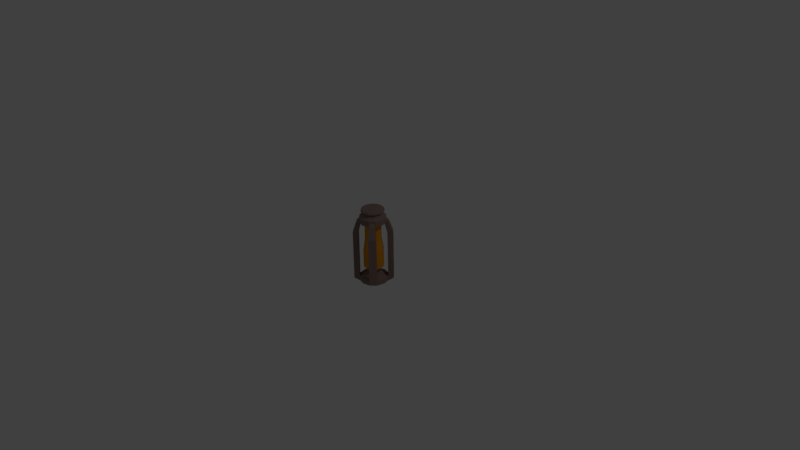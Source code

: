 # Source: lantern.blend  (saved by Blender 2.77.0; exported with 4.5.12 LTS)
import bpy
from mathutils import Matrix  # noqa: F401  (used for matrix-valued properties, if any)

bpy.ops.wm.read_factory_settings(use_empty=True)
scene = bpy.context.scene
scene.name = 'Scene'

# ---- collections
col_collection_1 = bpy.data.collections.new('Collection 1'); scene.collection.children.link(col_collection_1)

# ---- materials (node trees are filled in below, after node groups)
mat_gray = bpy.data.materials.new('gray')
mat_gray.alpha_threshold = 0.0
mat_gray.use_transparent_shadow = False
mat_gray.diffuse_color = (0.2598, 0.1803, 0.1576, 1.0)
mat_gray.roughness = 0.5
mat_orange = bpy.data.materials.new('orange')
mat_orange.alpha_threshold = 0.0
mat_orange.use_transparent_shadow = False
mat_orange.diffuse_color = (0.8, 0.3154, 0.005174, 1.0)
mat_orange.roughness = 0.5

# ---- material node trees

# ---- world
world_world = bpy.data.worlds.new('World'); scene.world = world_world
world_world.color = (0.05088, 0.05088, 0.05088)
world_world.use_sun_shadow = False
world_world.sun_shadow_jitter_overblur = 0.0
world_world.cycles.sampling_method = 'MANUAL'

# ---- cameras
cam_camera = bpy.data.cameras.new('Camera')
cam_camera.clip_end = 100.0
cam_camera.lens = 35.0
cam_camera.sensor_width = 32.0
cam_camera.sensor_height = 18.0
cam_camera.ortho_scale = 7.314
cam_camera.dof.focus_distance = 0.0
cam_camera.dof.aperture_fstop = 128.0

# ---- lights
light_lamp = bpy.data.lights.new('Lamp', 'POINT')
light_lamp.transmission_factor = 0.0
light_lamp.cutoff_distance = 30.0
light_lamp.energy = 100.0
light_lamp.shadow_buffer_clip_start = 1.001
light_lamp.shadow_soft_size = 0.1
light_lamp.shadow_maximum_resolution = 0.006
light_lamp.use_absolute_resolution = True

# ---- meshes
me_cylinder = bpy.data.meshes.new('Cylinder')
me_cylinder.from_pydata([(0.0, 1.0, -1.0), (0.0, 1.0, 0.5428), (0.5, 0.866, -1.0), (0.5, 0.866, 0.5428), (0.866, 0.5, -1.0), (0.866, 0.5, 0.5428), (1.0, -4.371e-08, -1.0), (1.0, -4.371e-08, 0.5428), (0.866, -0.5, -1.0), (0.866, -0.5, 0.5428), (0.5, -0.866, -1.0), (0.5, -0.866, 0.5428), (1.51e-07, -1.0, -1.0), (1.51e-07, -1.0, 0.5428), (-0.5, -0.866, -1.0), (-0.5, -0.866, 0.5428), (-0.866, -0.5, -1.0), (-0.866, -0.5, 0.5428), (-1.0, -4.649e-07, -1.0), (-1.0, -4.649e-07, 0.5428), (-0.866, 0.5, -1.0), (-0.866, 0.5, 0.5428), (-0.5, 0.866, -1.0), (-0.5, 0.866, 0.5428), (0.3889, 0.6736, 1.14), (-4.587e-09, 0.7778, 1.14), (0.6736, 0.3889, 1.14), (0.7778, -6.412e-08, 1.14), (0.6736, -0.3889, 1.14), (0.3889, -0.6736, 1.14), (1.129e-07, -0.7778, 1.14), (-0.3889, -0.6736, 1.14), (-0.6736, -0.3889, 1.14), (-0.7778, -3.917e-07, 1.14), (-0.6736, 0.3889, 1.14), (-0.3889, 0.6736, 1.14), (0.2411, 0.4176, 2.406), (-1.611e-08, 0.4822, 2.406), (0.4176, 0.2411, 2.406), (0.4822, -1.002e-07, 2.406), (0.4176, -0.2411, 2.406), (0.2411, -0.4176, 2.406), (5.669e-08, -0.4822, 2.406), (-0.2411, -0.4176, 2.406), (-0.4176, -0.2411, 2.406), (-0.4822, -3.033e-07, 2.406), (-0.4176, 0.2411, 2.406), (-0.2411, 0.4176, 2.406), (0.2411, 0.4176, 3.614), (-4.547e-08, 0.4822, 3.614), (0.4176, 0.2411, 3.614), (0.4822, -1.002e-07, 3.614), (0.4176, -0.2411, 3.614), (0.2411, -0.4176, 3.614), (2.734e-08, -0.4822, 3.614), (-0.2411, -0.4176, 3.614), (-0.4176, -0.2411, 3.614), (-0.4822, -3.033e-07, 3.614), (-0.4176, 0.2411, 3.614), (-0.2411, 0.4176, 3.614), (0.7692, 1.135, 0.5428), (1.135, 0.7692, 0.5428), (1.135, -0.7692, 0.5428), (0.7692, -1.135, 0.5428), (-0.7692, -1.135, 0.5428), (-1.135, -0.7692, 0.5428), (-1.135, 0.7692, 0.5428), (-0.7692, 1.135, 0.5428), (0.866, 0.5, 16.2), (0.5, 0.866, 16.2), (0.5, -0.866, 16.2), (0.866, -0.5, 16.2), (-0.866, -0.5, 16.2), (-0.5, -0.866, 16.2), (-0.5, 0.866, 16.2), (-0.866, 0.5, 16.2), (1.135, 0.7692, 16.2), (0.7692, 1.135, 16.2), (0.7692, -1.135, 16.2), (1.135, -0.7692, 16.2), (-1.135, -0.7692, 16.2), (-0.7692, -1.135, 16.2), (-0.7692, 1.135, 16.2), (-1.135, 0.7692, 16.2), (0.6866, 0.3964, 20.08), (0.3964, 0.6866, 20.08), (0.3964, -0.6866, 20.08), (0.6866, -0.3964, 20.08), (-0.6866, -0.3964, 20.08), (-0.3964, -0.6866, 20.08), (-0.3964, 0.6866, 20.08), (-0.6866, 0.3964, 20.08), (0.9, 0.6098, 20.08), (0.6098, 0.9, 20.08), (0.6098, -0.9, 20.08), (0.9, -0.6098, 20.08), (-0.9, -0.6098, 20.08), (-0.6098, -0.9, 20.08), (-0.6098, 0.9, 20.08), (-0.9, 0.6098, 20.08), (0.3497, 0.6058, 4.028), (-4.753e-08, 0.6995, 4.028), (0.6058, 0.3497, 4.028), (0.6995, -8.039e-08, 4.028), (0.6058, -0.3497, 4.028), (0.3497, -0.6058, 4.028), (5.809e-08, -0.6995, 4.028), (-0.3497, -0.6058, 4.028), (-0.6058, -0.3497, 4.028), (-0.6995, -3.75e-07, 4.028), (-0.6058, 0.3497, 4.028), (-0.3497, 0.6058, 4.028), (0.3497, 0.6058, 10.05), (-1.191e-07, 0.6995, 10.05), (0.6058, 0.3497, 10.05), (0.6995, -8.039e-08, 10.05), (0.6058, -0.3497, 10.05), (0.3497, -0.6058, 10.05), (-1.344e-08, -0.6995, 10.05), (-0.3497, -0.6058, 10.05), (-0.6058, -0.3497, 10.05), (-0.6995, -3.75e-07, 10.05), (-0.6058, 0.3497, 10.05), (-0.3497, 0.6058, 10.05), (0.2852, 0.4939, 13.99), (-1.177e-07, 0.5703, 13.99), (0.4939, 0.2852, 13.99), (0.5703, -8.847e-08, 13.99), (0.4939, -0.2852, 13.99), (0.2852, -0.4939, 13.99), (-3.16e-08, -0.5703, 13.99), (-0.2852, -0.4939, 13.99), (-0.4939, -0.2852, 13.99), (-0.5703, -3.287e-07, 13.99), (-0.4939, 0.2852, 13.99), (-0.2852, 0.4939, 13.99), (0.2852, 0.4939, 18.94), (-1.177e-07, 0.5703, 18.94), (0.4939, 0.2852, 18.94), (0.5703, -8.847e-08, 18.94), (0.4939, -0.2852, 18.94), (0.2852, -0.4939, 18.94), (-3.16e-08, -0.5703, 18.94), (-0.2852, -0.4939, 18.94), (-0.4939, -0.2852, 18.94), (-0.5703, -3.287e-07, 18.94), (-0.4939, 0.2852, 18.94), (-0.2852, 0.4939, 18.94), (0.3056, 0.5294, 19.32), (-9.37e-08, 0.6113, 19.32), (0.5294, 0.3056, 19.32), (0.6113, -8.466e-08, 19.32), (0.5294, -0.3056, 19.32), (0.3056, -0.5294, 19.32), (-1.398e-09, -0.6113, 19.32), (-0.3056, -0.5294, 19.32), (-0.5294, -0.3056, 19.32), (-0.6113, -3.421e-07, 19.32), (-0.5294, 0.3056, 19.32), (-0.3056, 0.5294, 19.32), (0.461, 0.7984, 19.76), (-1.009e-07, 0.922, 19.76), (0.7984, 0.461, 19.76), (0.922, -6.71e-08, 19.76), (0.7984, -0.461, 19.76), (0.461, -0.7984, 19.76), (3.828e-08, -0.922, 19.76), (-0.461, -0.7984, 19.76), (-0.7984, -0.461, 19.76), (-0.922, -4.554e-07, 19.76), (-0.7984, 0.461, 19.76), (-0.461, 0.7984, 19.76), (0.461, 0.7984, 21.7), (-5.137e-08, 0.922, 21.7), (0.7984, 0.461, 21.7), (0.922, -6.71e-08, 21.7), (0.7984, -0.461, 21.7), (0.461, -0.7984, 21.7), (8.784e-08, -0.922, 21.7), (-0.461, -0.7984, 21.7), (-0.7984, -0.461, 21.7), (-0.922, -4.554e-07, 21.7), (-0.7984, 0.461, 21.7), (-0.461, 0.7984, 21.7), (0.536, 0.3094, 21.16), (0.3094, 0.536, 21.16), (0.3094, -0.536, 21.16), (0.536, -0.3094, 21.16), (-0.536, -0.3094, 21.16), (-0.3094, -0.536, 21.16), (-0.3094, 0.536, 21.16), (-0.536, 0.3094, 21.16), (0.7026, 0.476, 21.16), (0.476, 0.7026, 21.16), (0.476, -0.7026, 21.16), (0.7026, -0.476, 21.16), (-0.7026, -0.476, 21.16), (-0.476, -0.7026, 21.16), (-0.476, 0.7026, 21.16), (-0.7026, 0.476, 21.16), (0.3223, 0.5583, 22.99), (-1.874e-07, 0.6446, 22.99), (0.5583, 0.3223, 22.99), (0.6446, -8.128e-08, 22.99), (0.5583, -0.3223, 22.99), (0.3223, -0.5583, 22.99), (-9.006e-08, -0.6446, 22.99), (-0.3223, -0.5583, 22.99), (-0.5583, -0.3223, 22.99), (-0.6446, -3.528e-07, 22.99), (-0.5583, 0.3223, 22.99), (-0.3223, 0.5583, 22.99), (0.4063, 0.7037, 23.67), (-1.64e-07, 0.8126, 23.67), (0.7037, 0.4063, 23.67), (0.8126, -7.139e-08, 23.67), (0.7037, -0.4063, 23.67), (0.4063, -0.7037, 23.67), (-4.126e-08, -0.8126, 23.67), (-0.4063, -0.7037, 23.67), (-0.7037, -0.4063, 23.67), (-0.8126, -4.137e-07, 23.67), (-0.7037, 0.4063, 23.67), (-0.4063, 0.7037, 23.67), (0.3876, 0.6714, 24.24), (-1.515e-07, 0.7752, 24.24), (0.6714, 0.3876, 24.24), (0.7752, -7.336e-08, 24.24), (0.6714, -0.3876, 24.24), (0.3876, -0.6714, 24.24), (-3.445e-08, -0.7752, 24.24), (-0.3876, -0.6714, 24.24), (-0.6714, -0.3876, 24.24), (-0.7752, -3.999e-07, 24.24), (-0.6714, 0.3876, 24.24), (-0.3876, 0.6714, 24.24), (0.7692, 1.135, -0.001697), (0.5, 0.866, -1.0), (0.866, 0.5, -1.0), (1.135, 0.7692, -0.001697), (1.135, -0.7692, -0.001697), (0.866, -0.5, -1.0), (0.5, -0.866, -1.0), (0.7692, -1.135, -0.001697), (-0.7692, -1.135, -0.001697), (-0.5, -0.866, -1.0), (-0.866, -0.5, -1.0), (-1.135, -0.7692, -0.001697), (-1.135, 0.7692, -0.001697), (-0.866, 0.5, -1.0), (-0.5, 0.866, -1.0), (-0.7692, 1.135, -0.001697)], [], [(0, 1, 3, 2), (77, 69, 85, 93), (4, 5, 7, 6), (6, 7, 9, 8), (72, 80, 96, 88), (10, 11, 13, 12), (12, 13, 15, 14), (76, 77, 93, 92), (16, 17, 19, 18), (18, 19, 21, 20), (23, 21, 34, 35), (81, 73, 89, 97), (22, 23, 1, 0), (0, 2, 4, 6, 8, 10, 12, 14, 16, 18, 20, 22), (28, 27, 39, 40), (5, 3, 24, 26), (21, 19, 33, 34), (19, 17, 32, 33), (17, 15, 31, 32), (15, 13, 30, 31), (13, 11, 29, 30), (11, 9, 28, 29), (9, 7, 27, 28), (1, 23, 35, 25), (3, 1, 25, 24), (7, 5, 26, 27), (43, 42, 54, 55), (35, 34, 46, 47), (24, 25, 37, 36), (32, 31, 43, 44), (29, 28, 40, 41), (25, 35, 47, 37), (26, 24, 36, 38), (33, 32, 44, 45), (30, 29, 41, 42), (27, 26, 38, 39), (34, 33, 45, 46), (31, 30, 42, 43), (53, 52, 104, 105), (40, 39, 51, 52), (47, 46, 58, 59), (36, 37, 49, 48), (44, 43, 55, 56), (41, 40, 52, 53), (37, 47, 59, 49), (38, 36, 48, 50), (45, 44, 56, 57), (42, 41, 53, 54), (39, 38, 50, 51), (46, 45, 57, 58), (2, 237, 238, 4), (4, 238, 239, 61, 5), (17, 65, 80, 72), (240, 62, 63, 243), (3, 60, 236, 237, 2), (8, 241, 242, 10), (10, 242, 243, 63, 11), (11, 63, 78, 70), (244, 64, 65, 247), (9, 62, 240, 241, 8), (14, 245, 246, 16), (16, 246, 247, 65, 17), (5, 61, 76, 68), (248, 66, 67, 251), (15, 64, 244, 245, 14), (20, 249, 250, 22), (22, 250, 251, 67, 23), (66, 21, 75, 83), (21, 66, 248, 249, 20), (23, 67, 82, 74), (3, 5, 68, 69), (61, 60, 77, 76), (63, 62, 79, 78), (9, 11, 70, 71), (65, 64, 81, 80), (67, 66, 83, 82), (15, 17, 72, 73), (60, 3, 69, 77), (62, 9, 71, 79), (64, 15, 73, 81), (21, 23, 74, 75), (89, 88, 188, 189), (86, 94, 194, 186), (87, 86, 186, 187), (95, 87, 187, 195), (82, 83, 99, 98), (68, 76, 92, 84), (83, 75, 91, 99), (78, 79, 95, 94), (69, 68, 84, 85), (74, 82, 98, 90), (79, 71, 87, 95), (71, 70, 86, 87), (70, 78, 94, 86), (73, 72, 88, 89), (80, 81, 97, 96), (75, 74, 90, 91), (104, 103, 115, 116), (49, 59, 111, 101), (50, 48, 100, 102), (57, 56, 108, 109), (54, 53, 105, 106), (51, 50, 102, 103), (58, 57, 109, 110), (55, 54, 106, 107), (52, 51, 103, 104), (59, 58, 110, 111), (48, 49, 101, 100), (56, 55, 107, 108), (116, 115, 127, 128), (111, 110, 122, 123), (100, 101, 113, 112), (108, 107, 119, 120), (105, 104, 116, 117), (101, 111, 123, 113), (102, 100, 112, 114), (109, 108, 120, 121), (106, 105, 117, 118), (103, 102, 114, 115), (110, 109, 121, 122), (107, 106, 118, 119), (131, 130, 142, 143), (123, 122, 134, 135), (112, 113, 125, 124), (120, 119, 131, 132), (117, 116, 128, 129), (113, 123, 135, 125), (114, 112, 124, 126), (121, 120, 132, 133), (118, 117, 129, 130), (115, 114, 126, 127), (122, 121, 133, 134), (119, 118, 130, 131), (143, 142, 154, 155), (128, 127, 139, 140), (135, 134, 146, 147), (124, 125, 137, 136), (132, 131, 143, 144), (129, 128, 140, 141), (125, 135, 147, 137), (126, 124, 136, 138), (133, 132, 144, 145), (130, 129, 141, 142), (127, 126, 138, 139), (134, 133, 145, 146), (158, 157, 169, 170), (140, 139, 151, 152), (147, 146, 158, 159), (136, 137, 149, 148), (144, 143, 155, 156), (141, 140, 152, 153), (137, 147, 159, 149), (138, 136, 148, 150), (145, 144, 156, 157), (142, 141, 153, 154), (139, 138, 150, 151), (146, 145, 157, 158), (163, 162, 174, 175), (155, 154, 166, 167), (152, 151, 163, 164), (159, 158, 170, 171), (148, 149, 161, 160), (156, 155, 167, 168), (153, 152, 164, 165), (149, 159, 171, 161), (150, 148, 160, 162), (157, 156, 168, 169), (154, 153, 165, 166), (151, 150, 162, 163), (173, 183, 211, 201), (170, 169, 181, 182), (167, 166, 178, 179), (164, 163, 175, 176), (171, 170, 182, 183), (160, 161, 173, 172), (168, 167, 179, 180), (165, 164, 176, 177), (161, 171, 183, 173), (162, 160, 172, 174), (169, 168, 180, 181), (166, 165, 177, 178), (190, 198, 199, 191), (188, 196, 197, 189), (186, 194, 195, 187), (184, 192, 193, 185), (96, 97, 197, 196), (91, 90, 190, 191), (97, 89, 189, 197), (92, 93, 193, 192), (88, 96, 196, 188), (93, 85, 185, 193), (98, 99, 199, 198), (84, 92, 192, 184), (99, 91, 191, 199), (94, 95, 195, 194), (85, 84, 184, 185), (90, 98, 198, 190), (205, 204, 216, 217), (174, 172, 200, 202), (181, 180, 208, 209), (178, 177, 205, 206), (175, 174, 202, 203), (182, 181, 209, 210), (179, 178, 206, 207), (176, 175, 203, 204), (183, 182, 210, 211), (172, 173, 201, 200), (180, 179, 207, 208), (177, 176, 204, 205), (220, 219, 231, 232), (201, 211, 223, 213), (202, 200, 212, 214), (209, 208, 220, 221), (206, 205, 217, 218), (203, 202, 214, 215), (210, 209, 221, 222), (207, 206, 218, 219), (204, 203, 215, 216), (211, 210, 222, 223), (200, 201, 213, 212), (208, 207, 219, 220), (224, 225, 235, 234, 233, 232, 231, 230, 229, 228, 227, 226), (217, 216, 228, 229), (213, 223, 235, 225), (214, 212, 224, 226), (221, 220, 232, 233), (218, 217, 229, 230), (215, 214, 226, 227), (222, 221, 233, 234), (219, 218, 230, 231), (216, 215, 227, 228), (223, 222, 234, 235), (212, 213, 225, 224), (48, 50, 51, 52, 53, 54, 55, 56, 57, 58, 59, 49), (136, 138, 139, 140, 141, 142, 143, 144, 145, 146, 147, 137), (236, 239, 238, 237), (240, 243, 242, 241), (244, 247, 246, 245), (248, 251, 250, 249), (236, 60, 61, 239)])
me_cylinder.polygons.foreach_set('material_index', [0, 0, 0, 0, 0, 0, 0, 0, 0, 0, 0, 0, 0, 0, 0, 0, 0, 0, 0, 0, 0, 0, 0, 0, 0, 0, 0, 0, 0, 0, 0, 0, 0, 0, 0, 0, 0, 0, 1, 0, 0, 0, 0, 0, 0, 0, 0, 0, 0, 0, 0, 0, 0, 0, 0, 0, 0, 0, 0, 0, 0, 0, 0, 0, 0, 0, 0, 0, 0, 0, 0, 0, 0, 0, 0, 0, 0, 0, 0, 0, 0, 0, 0, 0, 0, 0, 0, 0, 0, 0, 0, 0, 0, 0, 0, 0, 0, 1, 1, 1, 1, 1, 1, 1, 1, 1, 1, 1, 1, 1, 1, 1, 1, 1, 1, 1, 1, 1, 1, 1, 1, 1, 1, 1, 1, 1, 1, 1, 1, 1, 1, 1, 1, 0, 1, 1, 1, 1, 1, 1, 1, 1, 1, 1, 1, 0, 0, 0, 0, 0, 0, 0, 0, 0, 0, 0, 0, 0, 0, 0, 0, 0, 0, 0, 0, 0, 0, 0, 0, 0, 0, 0, 0, 0, 0, 0, 0, 0, 0, 0, 0, 0, 0, 0, 0, 0, 0, 0, 0, 0, 0, 0, 0, 0, 0, 0, 0, 0, 0, 0, 0, 0, 0, 0, 0, 0, 0, 0, 0, 0, 0, 0, 0, 0, 0, 0, 0, 0, 0, 0, 0, 0, 0, 0, 0, 0, 0, 0, 0, 0, 0, 0, 0, 0, 0, 0, 0, 0, 0, 0])
me_cylinder.materials.append(mat_gray)
me_cylinder.materials.append(mat_orange)
me_cylinder.use_remesh_preserve_volume = False
me_cylinder.use_remesh_preserve_attributes = False
me_cylinder.use_mirror_vertex_groups = False
me_cylinder.update()

# ---- objects
ob_cylinder_001 = bpy.data.objects.new('Cylinder.001', me_cylinder)
ob_lamp = bpy.data.objects.new('Lamp', light_lamp)
ob_camera = bpy.data.objects.new('Camera', cam_camera)

# ---- transforms, parenting, visibility, modifiers, constraints
ob_cylinder_001.location = (0.0, 0.0, -0.3209)
ob_cylinder_001.scale = (0.19, 0.19, 0.04)
ob_cylinder_001.lineart.crease_threshold = 0.0
ob_lamp.location = (4.076, 1.005, 5.904)
ob_lamp.rotation_euler = (0.6503, 0.05522, 1.866)
ob_lamp.lock_rotations_4d = False
ob_lamp.empty_display_type = 'ARROWS'
ob_lamp.color = (0.0, 0.0, 0.0, 0.0)
ob_lamp.lineart.crease_threshold = 0.0
ob_camera.location = (7.481, -6.508, 5.344)
ob_camera.rotation_euler = (1.109, 0.01082, 0.8149)
ob_camera.lock_rotations_4d = False
ob_camera.empty_display_type = 'ARROWS'
ob_camera.color = (0.0, 0.0, 0.0, 0.0)
ob_camera.display_type = 'WIRE'
ob_camera.lineart.crease_threshold = 0.0

# ---- collection membership
col_collection_1.objects.link(ob_cylinder_001)
col_collection_1.objects.link(ob_lamp)
col_collection_1.objects.link(ob_camera)

# ---- scene / render settings (as saved in the file)
scene.camera = ob_camera
scene.frame_start = 1; scene.frame_end = 250; scene.frame_set(0)
scene.render.engine = 'BLENDER_EEVEE_NEXT'
scene.render.resolution_percentage = 50
scene.render.dither_intensity = 0.0
scene.cycles.use_denoising = False
scene.cycles.samples = 128
scene.cycles.sampling_pattern = 'TABULATED_SOBOL'
scene.cycles.light_sampling_threshold = 0.0
scene.cycles.use_adaptive_sampling = False
scene.cycles.use_light_tree = False
scene.cycles.blur_glossy = 0.0
scene.cycles.sample_clamp_indirect = 0.0
scene.view_settings.view_transform = 'Standard'
bpy.context.view_layer.update()
